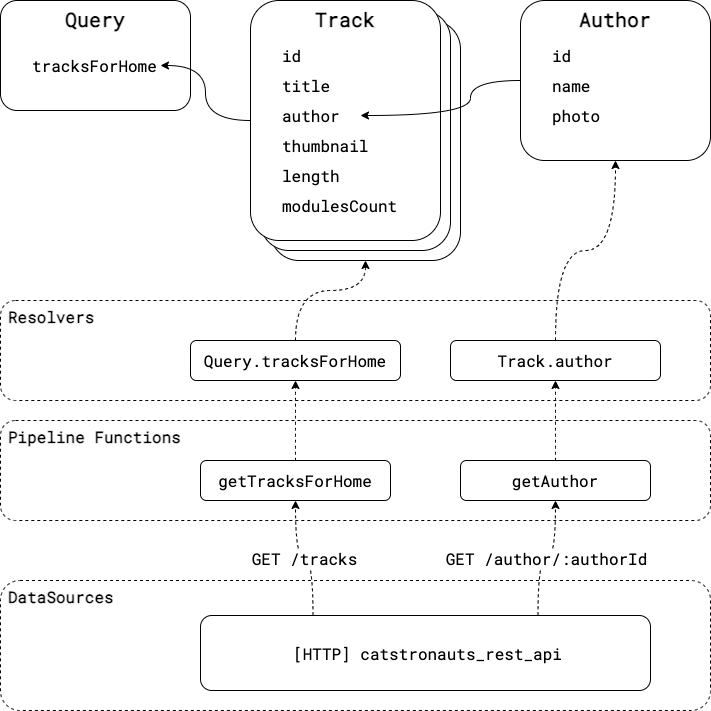

The diagram above was exported from draw.io. Its source (the exported page's mxGraphModel, read from the mxfile embedded in the PNG):
<mxGraphModel dx="903" dy="913" grid="1" gridSize="10" guides="1" tooltips="1" connect="1" arrows="1" fold="1" page="1" pageScale="1" pageWidth="827" pageHeight="1169" math="0" shadow="0">
  <root>
    <mxCell id="0" />
    <mxCell id="1" parent="0" />
    <mxCell id="34" value="Resolvers" style="rounded=1;whiteSpace=wrap;html=1;fontFamily=Roboto Mono;fontSource=https%3A%2F%2Ffonts.googleapis.com%2Fcss%3Ffamily%3DRoboto%2BMono;fontStyle=1;fontSize=16;verticalAlign=top;align=left;spacing=2;spacingLeft=6;dashed=1;" parent="1" vertex="1">
      <mxGeometry x="40" y="360" width="710" height="100" as="geometry" />
    </mxCell>
    <mxCell id="26" value="Track&lt;font style=&quot;font-size: 16px;&quot;&gt;&lt;br&gt;&lt;/font&gt;" style="rounded=1;whiteSpace=wrap;html=1;align=center;verticalAlign=top;fontStyle=1;fontSize=20;fontFamily=Roboto Mono;fontSource=https%3A%2F%2Ffonts.googleapis.com%2Fcss%3Ffamily%3DRoboto%2BMono;" parent="1" vertex="1">
      <mxGeometry x="310" y="80" width="190" height="240" as="geometry" />
    </mxCell>
    <mxCell id="25" value="Track&lt;font style=&quot;font-size: 16px;&quot;&gt;&lt;br&gt;&lt;/font&gt;" style="rounded=1;whiteSpace=wrap;html=1;align=center;verticalAlign=top;fontStyle=1;fontSize=20;fontFamily=Roboto Mono;fontSource=https%3A%2F%2Ffonts.googleapis.com%2Fcss%3Ffamily%3DRoboto%2BMono;" parent="1" vertex="1">
      <mxGeometry x="300" y="70" width="190" height="240" as="geometry" />
    </mxCell>
    <mxCell id="2" value="Query&lt;font style=&quot;font-size: 16px;&quot;&gt;&lt;br&gt;&lt;/font&gt;" style="rounded=1;whiteSpace=wrap;html=1;align=center;verticalAlign=top;fontStyle=1;fontSize=20;fontFamily=Roboto Mono;fontSource=https%3A%2F%2Ffonts.googleapis.com%2Fcss%3Ffamily%3DRoboto%2BMono;" parent="1" vertex="1">
      <mxGeometry x="40" y="60" width="190" height="110" as="geometry" />
    </mxCell>
    <mxCell id="9" style="edgeStyle=orthogonalEdgeStyle;html=1;exitX=1;exitY=0.5;exitDx=0;exitDy=0;entryX=0;entryY=0.5;entryDx=0;entryDy=0;fontSize=16;curved=1;startArrow=classic;startFill=1;endArrow=none;endFill=0;" parent="1" source="3" target="4" edge="1">
      <mxGeometry relative="1" as="geometry" />
    </mxCell>
    <mxCell id="3" value="tracksForHome" style="text;html=1;strokeColor=none;fillColor=none;align=left;verticalAlign=middle;whiteSpace=wrap;rounded=0;fontSize=16;fontFamily=Roboto Mono;fontSource=https%3A%2F%2Ffonts.googleapis.com%2Fcss%3Ffamily%3DRoboto%2BMono;" parent="1" vertex="1">
      <mxGeometry x="70" y="110" width="130" height="30" as="geometry" />
    </mxCell>
    <mxCell id="4" value="Track&lt;font style=&quot;font-size: 16px;&quot;&gt;&lt;br&gt;&lt;/font&gt;" style="rounded=1;whiteSpace=wrap;html=1;align=center;verticalAlign=top;fontStyle=1;fontSize=20;fontFamily=Roboto Mono;fontSource=https%3A%2F%2Ffonts.googleapis.com%2Fcss%3Ffamily%3DRoboto%2BMono;" parent="1" vertex="1">
      <mxGeometry x="290" y="60" width="190" height="240" as="geometry" />
    </mxCell>
    <mxCell id="11" value="id" style="text;html=1;strokeColor=none;fillColor=none;align=left;verticalAlign=middle;whiteSpace=wrap;rounded=0;fontSize=16;fontFamily=Roboto Mono;fontSource=https%3A%2F%2Ffonts.googleapis.com%2Fcss%3Ffamily%3DRoboto%2BMono;" parent="1" vertex="1">
      <mxGeometry x="320" y="100" width="130" height="30" as="geometry" />
    </mxCell>
    <mxCell id="12" value="title" style="text;html=1;strokeColor=none;fillColor=none;align=left;verticalAlign=middle;whiteSpace=wrap;rounded=0;fontSize=16;fontFamily=Roboto Mono;fontSource=https%3A%2F%2Ffonts.googleapis.com%2Fcss%3Ffamily%3DRoboto%2BMono;" parent="1" vertex="1">
      <mxGeometry x="320" y="130" width="130" height="30" as="geometry" />
    </mxCell>
    <mxCell id="16" value="author" style="text;html=1;strokeColor=none;fillColor=none;align=left;verticalAlign=middle;whiteSpace=wrap;rounded=0;fontSize=16;fontFamily=Roboto Mono;fontSource=https%3A%2F%2Ffonts.googleapis.com%2Fcss%3Ffamily%3DRoboto%2BMono;" parent="1" vertex="1">
      <mxGeometry x="320" y="160" width="80" height="30" as="geometry" />
    </mxCell>
    <mxCell id="17" value="thumbnail" style="text;html=1;strokeColor=none;fillColor=none;align=left;verticalAlign=middle;whiteSpace=wrap;rounded=0;fontSize=16;fontFamily=Roboto Mono;fontSource=https%3A%2F%2Ffonts.googleapis.com%2Fcss%3Ffamily%3DRoboto%2BMono;" parent="1" vertex="1">
      <mxGeometry x="320" y="190" width="130" height="30" as="geometry" />
    </mxCell>
    <mxCell id="18" value="length" style="text;html=1;strokeColor=none;fillColor=none;align=left;verticalAlign=middle;whiteSpace=wrap;rounded=0;fontSize=16;fontFamily=Roboto Mono;fontSource=https%3A%2F%2Ffonts.googleapis.com%2Fcss%3Ffamily%3DRoboto%2BMono;" parent="1" vertex="1">
      <mxGeometry x="320" y="220" width="130" height="30" as="geometry" />
    </mxCell>
    <mxCell id="19" value="modulesCount" style="text;html=1;strokeColor=none;fillColor=none;align=left;verticalAlign=middle;whiteSpace=wrap;rounded=0;fontSize=16;fontFamily=Roboto Mono;fontSource=https%3A%2F%2Ffonts.googleapis.com%2Fcss%3Ffamily%3DRoboto%2BMono;" parent="1" vertex="1">
      <mxGeometry x="320" y="250" width="130" height="30" as="geometry" />
    </mxCell>
    <mxCell id="20" value="Author&lt;font style=&quot;font-size: 16px;&quot;&gt;&lt;br&gt;&lt;/font&gt;" style="rounded=1;whiteSpace=wrap;html=1;align=center;verticalAlign=top;fontStyle=1;fontSize=20;fontFamily=Roboto Mono;fontSource=https%3A%2F%2Ffonts.googleapis.com%2Fcss%3Ffamily%3DRoboto%2BMono;" parent="1" vertex="1">
      <mxGeometry x="560" y="60" width="190" height="160" as="geometry" />
    </mxCell>
    <mxCell id="21" value="id" style="text;html=1;strokeColor=none;fillColor=none;align=left;verticalAlign=middle;whiteSpace=wrap;rounded=0;fontSize=16;fontFamily=Roboto Mono;fontSource=https%3A%2F%2Ffonts.googleapis.com%2Fcss%3Ffamily%3DRoboto%2BMono;" parent="1" vertex="1">
      <mxGeometry x="590" y="100" width="130" height="30" as="geometry" />
    </mxCell>
    <mxCell id="22" value="name" style="text;html=1;strokeColor=none;fillColor=none;align=left;verticalAlign=middle;whiteSpace=wrap;rounded=0;fontSize=16;fontFamily=Roboto Mono;fontSource=https%3A%2F%2Ffonts.googleapis.com%2Fcss%3Ffamily%3DRoboto%2BMono;" parent="1" vertex="1">
      <mxGeometry x="590" y="130" width="130" height="30" as="geometry" />
    </mxCell>
    <mxCell id="23" value="photo" style="text;html=1;strokeColor=none;fillColor=none;align=left;verticalAlign=middle;whiteSpace=wrap;rounded=0;fontSize=16;fontFamily=Roboto Mono;fontSource=https%3A%2F%2Ffonts.googleapis.com%2Fcss%3Ffamily%3DRoboto%2BMono;" parent="1" vertex="1">
      <mxGeometry x="590" y="160" width="130" height="30" as="geometry" />
    </mxCell>
    <mxCell id="24" style="edgeStyle=orthogonalEdgeStyle;html=1;exitX=1;exitY=0.5;exitDx=0;exitDy=0;entryX=0;entryY=0.5;entryDx=0;entryDy=0;fontSize=16;curved=1;endArrow=none;endFill=0;startArrow=classic;startFill=1;" parent="1" source="16" target="20" edge="1">
      <mxGeometry relative="1" as="geometry">
        <mxPoint x="440" y="172.5" as="sourcePoint" />
        <mxPoint x="500" y="237.5" as="targetPoint" />
        <Array as="points">
          <mxPoint x="510" y="175" />
          <mxPoint x="510" y="140" />
        </Array>
      </mxGeometry>
    </mxCell>
    <mxCell id="31" value="Pipeline Functions" style="rounded=1;whiteSpace=wrap;html=1;fontFamily=Roboto Mono;fontSource=https%3A%2F%2Ffonts.googleapis.com%2Fcss%3Ffamily%3DRoboto%2BMono;fontStyle=1;fontSize=16;verticalAlign=top;align=left;spacing=2;spacingLeft=6;dashed=1;" parent="1" vertex="1">
      <mxGeometry x="40" y="480" width="710" height="100" as="geometry" />
    </mxCell>
    <mxCell id="32" value="DataSources" style="rounded=1;whiteSpace=wrap;html=1;fontFamily=Roboto Mono;fontSource=https%3A%2F%2Ffonts.googleapis.com%2Fcss%3Ffamily%3DRoboto%2BMono;fontStyle=1;fontSize=16;verticalAlign=top;align=left;spacing=2;spacingLeft=6;dashed=1;" parent="1" vertex="1">
      <mxGeometry x="40" y="640" width="710" height="130" as="geometry" />
    </mxCell>
    <mxCell id="44" style="edgeStyle=orthogonalEdgeStyle;curved=1;html=1;exitX=0.5;exitY=0;exitDx=0;exitDy=0;entryX=0.5;entryY=1;entryDx=0;entryDy=0;fontFamily=Roboto Mono;fontSource=https%3A%2F%2Ffonts.googleapis.com%2Fcss%3Ffamily%3DRoboto%2BMono;fontSize=16;dashed=1;" parent="1" source="33" target="36" edge="1">
      <mxGeometry relative="1" as="geometry" />
    </mxCell>
    <mxCell id="33" value="getTracksForHome" style="rounded=1;whiteSpace=wrap;html=1;fontFamily=Roboto Mono;fontSource=https%3A%2F%2Ffonts.googleapis.com%2Fcss%3Ffamily%3DRoboto%2BMono;fontSize=16;" parent="1" vertex="1">
      <mxGeometry x="240" y="520" width="190" height="40" as="geometry" />
    </mxCell>
    <mxCell id="45" style="edgeStyle=orthogonalEdgeStyle;curved=1;html=1;exitX=0.5;exitY=0;exitDx=0;exitDy=0;entryX=0.5;entryY=1;entryDx=0;entryDy=0;fontFamily=Roboto Mono;fontSource=https%3A%2F%2Ffonts.googleapis.com%2Fcss%3Ffamily%3DRoboto%2BMono;fontSize=16;dashed=1;" parent="1" source="35" target="37" edge="1">
      <mxGeometry relative="1" as="geometry" />
    </mxCell>
    <mxCell id="35" value="getAuthor" style="rounded=1;whiteSpace=wrap;html=1;fontFamily=Roboto Mono;fontSource=https%3A%2F%2Ffonts.googleapis.com%2Fcss%3Ffamily%3DRoboto%2BMono;fontSize=16;" parent="1" vertex="1">
      <mxGeometry x="500" y="520" width="190" height="40" as="geometry" />
    </mxCell>
    <mxCell id="47" style="edgeStyle=orthogonalEdgeStyle;curved=1;html=1;exitX=0.5;exitY=0;exitDx=0;exitDy=0;entryX=0.5;entryY=1;entryDx=0;entryDy=0;fontFamily=Roboto Mono;fontSource=https%3A%2F%2Ffonts.googleapis.com%2Fcss%3Ffamily%3DRoboto%2BMono;fontSize=16;dashed=1;" parent="1" source="36" target="26" edge="1">
      <mxGeometry relative="1" as="geometry">
        <Array as="points">
          <mxPoint x="335" y="350" />
          <mxPoint x="405" y="350" />
        </Array>
      </mxGeometry>
    </mxCell>
    <mxCell id="36" value="Query.tracksForHome" style="rounded=1;whiteSpace=wrap;html=1;fontFamily=Roboto Mono;fontSource=https%3A%2F%2Ffonts.googleapis.com%2Fcss%3Ffamily%3DRoboto%2BMono;fontSize=16;" parent="1" vertex="1">
      <mxGeometry x="230" y="400" width="210" height="40" as="geometry" />
    </mxCell>
    <mxCell id="46" style="edgeStyle=orthogonalEdgeStyle;curved=1;html=1;exitX=0.5;exitY=0;exitDx=0;exitDy=0;entryX=0.5;entryY=1;entryDx=0;entryDy=0;fontFamily=Roboto Mono;fontSource=https%3A%2F%2Ffonts.googleapis.com%2Fcss%3Ffamily%3DRoboto%2BMono;fontSize=16;dashed=1;" parent="1" source="37" target="20" edge="1">
      <mxGeometry relative="1" as="geometry" />
    </mxCell>
    <mxCell id="37" value="Track.author" style="rounded=1;whiteSpace=wrap;html=1;fontFamily=Roboto Mono;fontSource=https%3A%2F%2Ffonts.googleapis.com%2Fcss%3Ffamily%3DRoboto%2BMono;fontSize=16;" parent="1" vertex="1">
      <mxGeometry x="490" y="400" width="210" height="40" as="geometry" />
    </mxCell>
    <mxCell id="42" value="GET /tracks" style="edgeStyle=orthogonalEdgeStyle;html=1;exitX=0.25;exitY=0;exitDx=0;exitDy=0;entryX=0.5;entryY=1;entryDx=0;entryDy=0;fontFamily=Roboto Mono;fontSource=https%3A%2F%2Ffonts.googleapis.com%2Fcss%3Ffamily%3DRoboto%2BMono;fontSize=16;curved=1;dashed=1;" parent="1" source="41" target="33" edge="1">
      <mxGeometry relative="1" as="geometry" />
    </mxCell>
    <mxCell id="43" value="GET /author/:authorId" style="edgeStyle=orthogonalEdgeStyle;curved=1;html=1;exitX=0.75;exitY=0;exitDx=0;exitDy=0;entryX=0.5;entryY=1;entryDx=0;entryDy=0;fontFamily=Roboto Mono;fontSource=https%3A%2F%2Ffonts.googleapis.com%2Fcss%3Ffamily%3DRoboto%2BMono;fontSize=16;dashed=1;" parent="1" source="41" target="35" edge="1">
      <mxGeometry relative="1" as="geometry" />
    </mxCell>
    <mxCell id="41" value="[HTTP] catstronauts_rest_api" style="rounded=1;whiteSpace=wrap;html=1;fontFamily=Roboto Mono;fontSource=https%3A%2F%2Ffonts.googleapis.com%2Fcss%3Ffamily%3DRoboto%2BMono;fontSize=16;verticalAlign=middle;align=center;spacingLeft=5;" parent="1" vertex="1">
      <mxGeometry x="240" y="675" width="450" height="75" as="geometry" />
    </mxCell>
  </root>
</mxGraphModel>